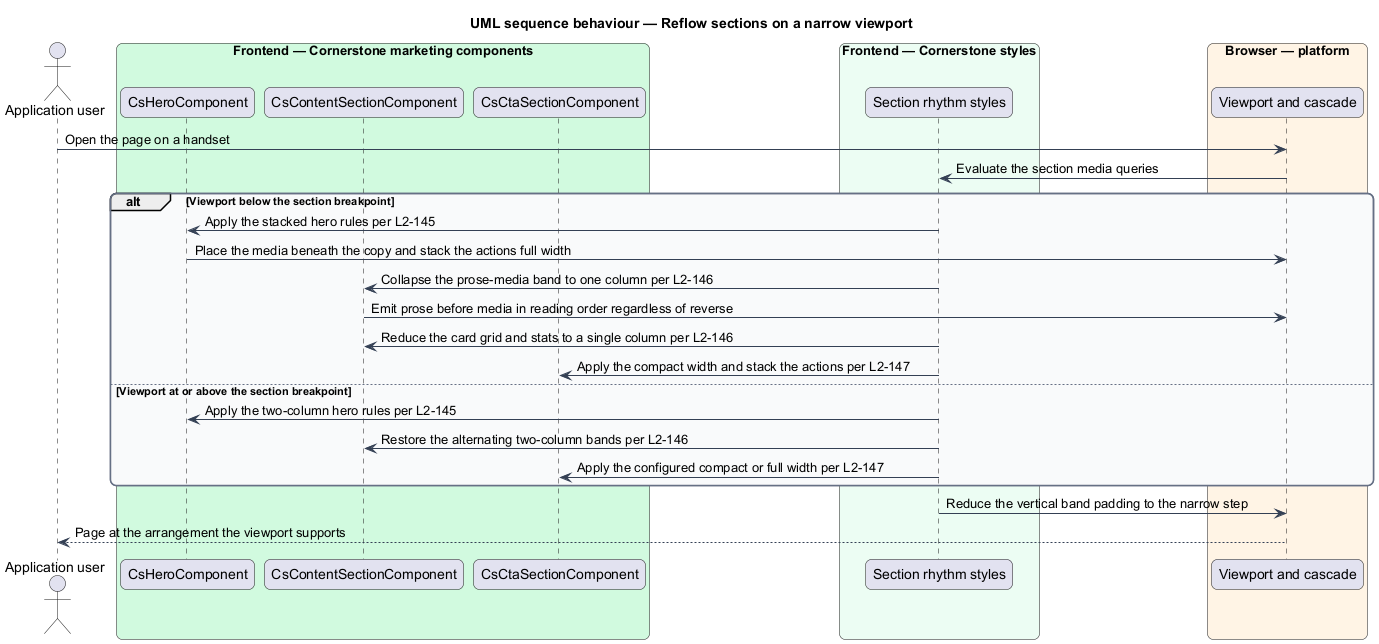

The diagram above was rendered by PlantUML. Its source (embedded in the PNG):
@startuml
title UML sequence behaviour — Reflow sections on a narrow viewport
skinparam backgroundColor #FFFFFF
skinparam shadowing false
skinparam roundcorner 12
skinparam defaultFontName Arial
skinparam ArrowColor #344054
skinparam rectangle {
  BorderColor #344054
  FontColor #101828
}
skinparam package {
  BorderColor #667085
  FontColor #101828
  BackgroundColor #F9FAFB
}
actor "Application user" as visitor
box "Frontend — Cornerstone marketing components" #D1FADF
  participant "CsHeroComponent" as hero
  participant "CsContentSectionComponent" as section
  participant "CsCtaSectionComponent" as cta
end box
box "Frontend — Cornerstone styles" #ECFDF3
  participant "Section rhythm styles" as styles
end box
box "Browser — platform" #FFF4E5
  participant "Viewport and cascade" as browser
end box

visitor -> browser : Open the page on a handset
browser -> styles : Evaluate the section media queries

alt Viewport below the section breakpoint
  styles -> hero : Apply the stacked hero rules per L2-145
  hero -> browser : Place the media beneath the copy and stack the actions full width
  styles -> section : Collapse the prose-media band to one column per L2-146
  section -> browser : Emit prose before media in reading order regardless of reverse
  styles -> section : Reduce the card grid and stats to a single column per L2-146
  styles -> cta : Apply the compact width and stack the actions per L2-147
else Viewport at or above the section breakpoint
  styles -> hero : Apply the two-column hero rules per L2-145
  styles -> section : Restore the alternating two-column bands per L2-146
  styles -> cta : Apply the configured compact or full width per L2-147
end

styles -> browser : Reduce the vertical band padding to the narrow step
browser --> visitor : Page at the arrangement the viewport supports
@enduml